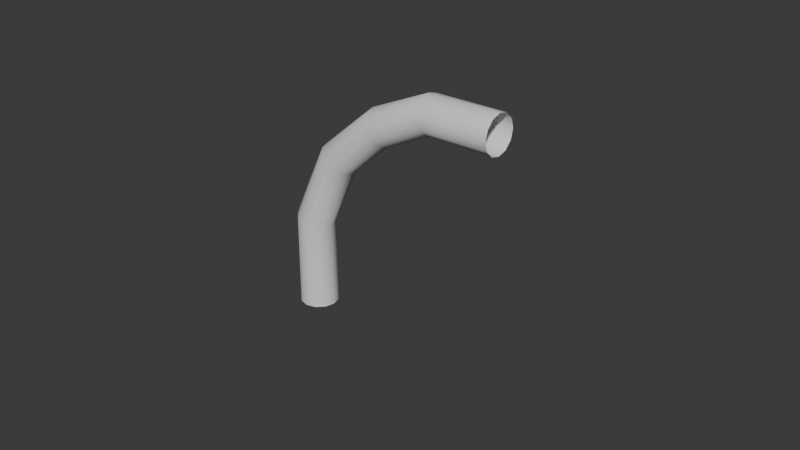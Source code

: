 # Source: curve_forge_promo.blend  (saved by Blender 5.2.44; exported with 4.5.12 LTS)
import bpy
from mathutils import Matrix  # noqa: F401  (used for matrix-valued properties, if any)

bpy.ops.wm.read_factory_settings(use_empty=True)
scene = bpy.context.scene
scene.name = 'Scene'

# ---- collections
col_collection = bpy.data.collections.new('Collection'); scene.collection.children.link(col_collection)

# ---- world
world_world = bpy.data.worlds.new('World'); scene.world = world_world
world_world.use_nodes = True; world_world.node_tree.nodes.clear()
_N = world_world.node_tree.nodes; _L = world_world.node_tree.links
n0 = _N.new('ShaderNodeOutputWorld'); n0.name = 'World Output'; n0.location = (200, 100)
n1 = _N.new('ShaderNodeBackground'); n1.name = 'Background'; n1.location = (-200, 100)
n1.inputs[0].default_value = (0.05088, 0.05088, 0.05088, 1.0)
_L.new(n1.outputs[0], n0.inputs[0])
n0.is_active_output = True
world_world.color = (0.05088, 0.05088, 0.05088)
world_world.sun_shadow_jitter_overblur = 0.0

# ---- curves / text
cu_nurbspath = bpy.data.curves.new('NurbsPath', 'CURVE')
cu_nurbspath.dimensions = '3D'
_sp = cu_nurbspath.splines.new('POLY'); _sp.points.add(5)
_sp.points.foreach_set('co', [-1.151, 0.102, 0.0, 1.0, -1.151, 0.102, 0.9392, 1.0, -0.819, 0.1086, 1.659, 1.0, -0.2992, 0.1084, 2.106, 1.0, 0.2812, 0.102, 2.371, 1.0, 0.9888, 0.102, 2.371, 1.0])
_sp.order_u = 2
_sp.order_v = 2
_sp.use_endpoint_u = True
cu_nurbspath.use_path = True
cu_nurbspath.bevel_depth = 0.196
cu_nurbspath.fill_mode = 'FULL'

# ---- objects
ob_nurbspath = bpy.data.objects.new('NurbsPath', cu_nurbspath)

# ---- transforms, parenting, visibility, modifiers, constraints
ob_nurbspath.location = (0.0, 0.0, 0.0)

# ---- collection membership
col_collection.objects.link(ob_nurbspath)

# ---- scene / render settings (as saved in the file)
scene.frame_start = 1; scene.frame_end = 250; scene.frame_set(1)
scene.render.engine = 'BLENDER_EEVEE_NEXT'
scene.render.bake_bias = 0.0
scene.render.bake_samples = 0
scene.cycles.sampling_pattern = 'TABULATED_SOBOL'
scene.eevee.use_volume_custom_range = False
scene.eevee.fast_gi_thickness_far = 0.0
bpy.context.view_layer.update()

# ---- added for rendering (the .blend has no active camera and no usable light): camera, sun
cam_auto = bpy.data.cameras.new('AutoCamera')
cam_auto.lens = 50.0
cam_auto.sensor_width = 36.0
cam_auto.clip_end = 1000.0
ob_auto_camera = bpy.data.objects.new('AutoCamera', cam_auto)
scene.collection.objects.link(ob_auto_camera)
ob_auto_camera.location = (5.79039, -6.94032, 5.88269)
ob_auto_camera.rotation_euler = (1.09748, -7.21219e-08, 0.694738)
scene.camera = ob_auto_camera
light_auto_sun = bpy.data.lights.new('AutoSun', 'SUN')
light_auto_sun.energy = 3.0
light_auto_sun.angle = 0.0523599
ob_auto_sun = bpy.data.objects.new('AutoSun', light_auto_sun)
scene.collection.objects.link(ob_auto_sun)
ob_auto_sun.rotation_euler = (0.872665, 0.174533, 0.523599)
bpy.context.view_layer.update()
